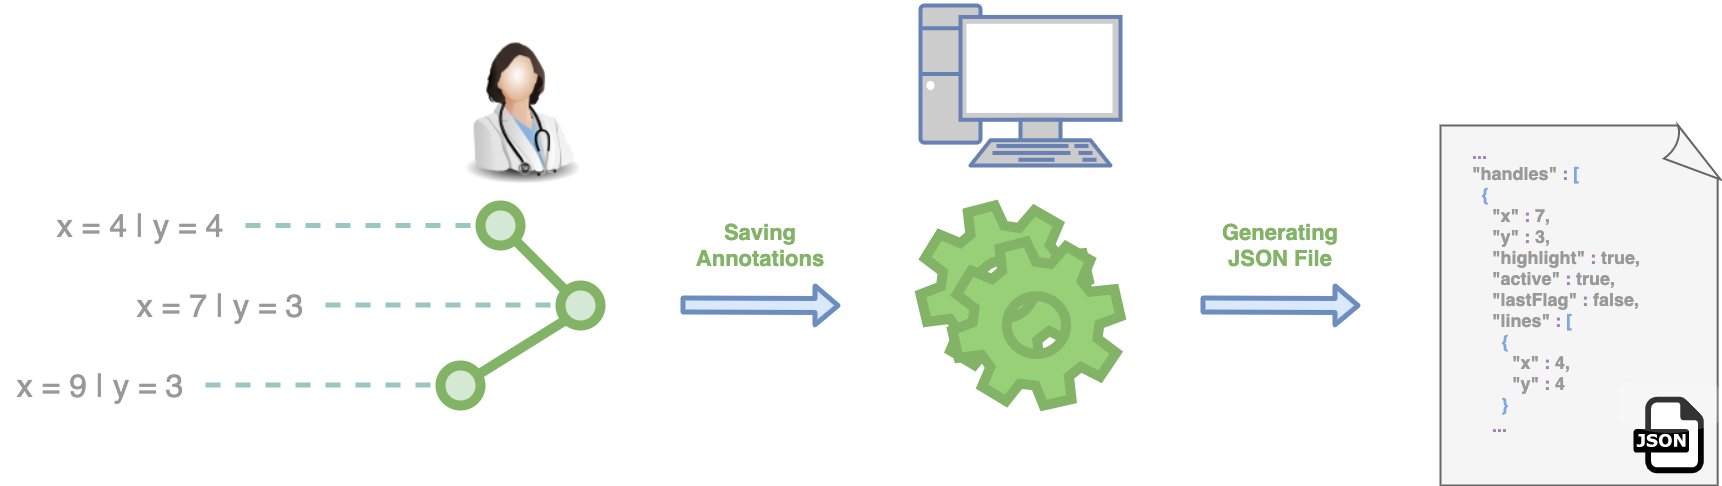

The diagram above was exported from draw.io. Its source (the exported page's mxGraphModel, read from the mxfile embedded in the PNG):
<mxGraphModel dx="2719" dy="1228" grid="1" gridSize="10" guides="1" tooltips="1" connect="1" arrows="1" fold="1" page="1" pageScale="1" pageWidth="827" pageHeight="1169" math="0" shadow="0">
  <root>
    <mxCell id="0" />
    <mxCell id="1" parent="0" />
    <mxCell id="cNGaevoGqhWllTjWEcQY-25" style="edgeStyle=none;rounded=0;orthogonalLoop=1;jettySize=auto;html=1;entryX=1;entryY=0.5;entryDx=0;entryDy=0;endArrow=none;endFill=0;strokeWidth=5;fontSize=32;fontColor=#999999;dashed=1;strokeColor=#9AC7BF;" edge="1" parent="1" target="cNGaevoGqhWllTjWEcQY-24">
      <mxGeometry relative="1" as="geometry">
        <mxPoint x="390" y="240" as="sourcePoint" />
      </mxGeometry>
    </mxCell>
    <mxCell id="cNGaevoGqhWllTjWEcQY-1" value="" style="ellipse;whiteSpace=wrap;html=1;aspect=fixed;fillColor=#d5e8d4;strokeColor=#82B366;strokeWidth=10;" vertex="1" parent="1">
      <mxGeometry x="400" y="220" width="40" height="40" as="geometry" />
    </mxCell>
    <mxCell id="cNGaevoGqhWllTjWEcQY-2" value="" style="ellipse;whiteSpace=wrap;html=1;aspect=fixed;strokeWidth=10;fillColor=#d5e8d4;strokeColor=#82b366;" vertex="1" parent="1">
      <mxGeometry x="480" y="300" width="40" height="40" as="geometry" />
    </mxCell>
    <mxCell id="cNGaevoGqhWllTjWEcQY-4" style="rounded=0;orthogonalLoop=1;jettySize=auto;html=1;entryX=0;entryY=1;entryDx=0;entryDy=0;endArrow=none;endFill=0;strokeWidth=10;fillColor=#d5e8d4;strokeColor=#82b366;" edge="1" parent="1" source="cNGaevoGqhWllTjWEcQY-3" target="cNGaevoGqhWllTjWEcQY-2">
      <mxGeometry relative="1" as="geometry" />
    </mxCell>
    <mxCell id="cNGaevoGqhWllTjWEcQY-3" value="" style="ellipse;whiteSpace=wrap;html=1;aspect=fixed;fillColor=#d5e8d4;strokeColor=#82b366;strokeWidth=10;" vertex="1" parent="1">
      <mxGeometry x="360" y="380" width="40" height="40" as="geometry" />
    </mxCell>
    <mxCell id="cNGaevoGqhWllTjWEcQY-5" style="rounded=0;orthogonalLoop=1;jettySize=auto;html=1;entryX=0;entryY=0;entryDx=0;entryDy=0;endArrow=none;endFill=0;strokeWidth=10;exitX=1;exitY=1;exitDx=0;exitDy=0;fillColor=#d5e8d4;strokeColor=#82b366;" edge="1" parent="1" source="cNGaevoGqhWllTjWEcQY-1" target="cNGaevoGqhWllTjWEcQY-2">
      <mxGeometry relative="1" as="geometry">
        <mxPoint x="407.00530293375414" y="399.4729077076761" as="sourcePoint" />
        <mxPoint x="495.85786437626894" y="344.14213562373106" as="targetPoint" />
      </mxGeometry>
    </mxCell>
    <mxCell id="cNGaevoGqhWllTjWEcQY-11" value="" style="image;html=1;labelBackgroundColor=#ffffff;image=img/lib/clip_art/people/Doctor_Woman_128x128.png;strokeColor=#82B366;strokeWidth=10;fillColor=#97D077;" vertex="1" parent="1">
      <mxGeometry x="360" y="20" width="160" height="200" as="geometry" />
    </mxCell>
    <mxCell id="cNGaevoGqhWllTjWEcQY-12" value="" style="shape=flexArrow;endArrow=classic;html=1;strokeWidth=5;fillColor=#dae8fc;strokeColor=#6c8ebf;" edge="1" parent="1">
      <mxGeometry width="50" height="50" relative="1" as="geometry">
        <mxPoint x="600" y="319.5" as="sourcePoint" />
        <mxPoint x="760" y="320" as="targetPoint" />
      </mxGeometry>
    </mxCell>
    <mxCell id="cNGaevoGqhWllTjWEcQY-13" value="" style="shape=mxgraph.bpmn.service_task;html=1;outlineConnect=0;strokeColor=#82B366;strokeWidth=10;fillColor=#97D077;" vertex="1" parent="1">
      <mxGeometry x="840" y="220" width="200" height="200" as="geometry" />
    </mxCell>
    <mxCell id="cNGaevoGqhWllTjWEcQY-14" value="Saving&lt;br style=&quot;font-size: 22px;&quot;&gt;Annotations" style="text;html=1;strokeColor=none;fillColor=none;align=center;verticalAlign=middle;whiteSpace=wrap;rounded=0;fontSize=22;fontStyle=1;fontColor=#82B366;" vertex="1" parent="1">
      <mxGeometry x="600" y="220" width="160" height="80" as="geometry" />
    </mxCell>
    <mxCell id="cNGaevoGqhWllTjWEcQY-15" value="" style="shape=flexArrow;endArrow=classic;html=1;strokeWidth=5;fillColor=#dae8fc;strokeColor=#6c8ebf;" edge="1" parent="1">
      <mxGeometry width="50" height="50" relative="1" as="geometry">
        <mxPoint x="1120" y="319.5" as="sourcePoint" />
        <mxPoint x="1280" y="320" as="targetPoint" />
      </mxGeometry>
    </mxCell>
    <mxCell id="cNGaevoGqhWllTjWEcQY-19" value="" style="fontColor=#0066CC;verticalAlign=top;verticalLabelPosition=bottom;labelPosition=center;align=center;html=1;outlineConnect=0;fillColor=#CCCCCC;strokeColor=#6881B3;gradientColor=none;gradientDirection=north;strokeWidth=2;shape=mxgraph.networks.pc;" vertex="1" parent="1">
      <mxGeometry x="840" y="20" width="200" height="160" as="geometry" />
    </mxCell>
    <mxCell id="cNGaevoGqhWllTjWEcQY-20" value="" style="whiteSpace=wrap;html=1;shape=mxgraph.basic.document;strokeColor=#666666;strokeWidth=2;fillColor=#f5f5f5;fontSize=22;fontColor=#333333;" vertex="1" parent="1">
      <mxGeometry x="1360" y="140" width="280" height="360" as="geometry" />
    </mxCell>
    <mxCell id="cNGaevoGqhWllTjWEcQY-21" value="" style="dashed=0;outlineConnect=0;html=1;align=center;labelPosition=center;verticalLabelPosition=bottom;verticalAlign=top;shape=mxgraph.webicons.json;gradientColor=#DFDEDE;strokeColor=#82B366;strokeWidth=2;fontSize=22;fontColor=#82B366;fillColor=none;" vertex="1" parent="1">
      <mxGeometry x="1537.6" y="397.6" width="102.4" height="102.4" as="geometry" />
    </mxCell>
    <mxCell id="cNGaevoGqhWllTjWEcQY-22" value="Generating&lt;br style=&quot;font-size: 22px&quot;&gt;JSON File" style="text;html=1;strokeColor=none;fillColor=none;align=center;verticalAlign=middle;whiteSpace=wrap;rounded=0;fontSize=22;fontStyle=1;fontColor=#82B366;" vertex="1" parent="1">
      <mxGeometry x="1120" y="220" width="160" height="80" as="geometry" />
    </mxCell>
    <mxCell id="cNGaevoGqhWllTjWEcQY-23" value="&lt;div style=&quot;font-size: 18px&quot;&gt;&amp;nbsp; &amp;nbsp; &lt;font color=&quot;#a680b8&quot;&gt;...&lt;/font&gt;&lt;/div&gt;&lt;div style=&quot;font-size: 18px&quot;&gt;&amp;nbsp; &amp;nbsp; &quot;handles&quot; &lt;font color=&quot;#a680b8&quot;&gt;:&lt;/font&gt;&amp;nbsp;&lt;font color=&quot;#7ea6e0&quot;&gt;[&lt;/font&gt;&amp;nbsp;&lt;/div&gt;&lt;div style=&quot;font-size: 18px&quot;&gt;&amp;nbsp; &amp;nbsp; &amp;nbsp; &lt;font color=&quot;#7ea6e0&quot;&gt;{&lt;/font&gt;&amp;nbsp;&lt;/div&gt;&lt;div style=&quot;font-size: 18px&quot;&gt;&amp;nbsp; &amp;nbsp; &amp;nbsp; &amp;nbsp; &quot;x&quot; &lt;font color=&quot;#a680b8&quot;&gt;:&lt;/font&gt; 7,&lt;/div&gt;&lt;div style=&quot;font-size: 18px&quot;&gt;&amp;nbsp; &amp;nbsp; &amp;nbsp; &amp;nbsp; &quot;y&quot; &lt;font color=&quot;#a680b8&quot;&gt;:&lt;/font&gt; 3,&lt;/div&gt;&lt;div style=&quot;font-size: 18px&quot;&gt;&amp;nbsp; &amp;nbsp; &amp;nbsp; &amp;nbsp; &quot;highlight&quot; &lt;font color=&quot;#a680b8&quot;&gt;:&lt;/font&gt; true,&lt;/div&gt;&lt;div style=&quot;font-size: 18px&quot;&gt;&amp;nbsp; &amp;nbsp; &amp;nbsp; &amp;nbsp; &quot;active&quot; &lt;font color=&quot;#a680b8&quot;&gt;:&lt;/font&gt; true,&lt;/div&gt;&lt;div style=&quot;font-size: 18px&quot;&gt;&amp;nbsp; &amp;nbsp; &amp;nbsp; &amp;nbsp; &quot;lastFlag&quot; &lt;font color=&quot;#a680b8&quot;&gt;:&lt;/font&gt; false,&lt;/div&gt;&lt;div style=&quot;font-size: 18px&quot;&gt;&amp;nbsp; &amp;nbsp; &amp;nbsp; &amp;nbsp; &quot;lines&quot; &lt;font color=&quot;#a680b8&quot;&gt;:&lt;/font&gt;&amp;nbsp;&lt;font color=&quot;#7ea6e0&quot;&gt;[&lt;/font&gt;&amp;nbsp;&lt;/div&gt;&lt;div style=&quot;font-size: 18px&quot;&gt;&amp;nbsp; &amp;nbsp; &amp;nbsp; &amp;nbsp; &amp;nbsp; &lt;font color=&quot;#7ea6e0&quot;&gt;{&lt;/font&gt;&amp;nbsp;&lt;/div&gt;&lt;div style=&quot;font-size: 18px&quot;&gt;&amp;nbsp; &amp;nbsp; &amp;nbsp; &amp;nbsp; &amp;nbsp; &amp;nbsp; &quot;x&quot; &lt;font color=&quot;#a680b8&quot;&gt;:&lt;/font&gt; 4,&lt;/div&gt;&lt;div style=&quot;font-size: 18px&quot;&gt;&amp;nbsp; &amp;nbsp; &amp;nbsp; &amp;nbsp; &amp;nbsp; &amp;nbsp; &quot;y&quot; &lt;font color=&quot;#a680b8&quot;&gt;:&lt;/font&gt; 4&lt;/div&gt;&lt;div style=&quot;font-size: 18px&quot;&gt;&amp;nbsp; &amp;nbsp; &amp;nbsp; &amp;nbsp; &amp;nbsp; &lt;font color=&quot;#7ea6e0&quot;&gt;}&lt;/font&gt;&lt;/div&gt;&lt;div style=&quot;font-size: 18px&quot;&gt;&amp;nbsp; &amp;nbsp; &amp;nbsp; &amp;nbsp; &lt;font color=&quot;#a680b8&quot;&gt;...&lt;/font&gt;&lt;/div&gt;" style="text;html=1;strokeColor=none;fillColor=none;align=left;verticalAlign=top;whiteSpace=wrap;rounded=0;fontSize=18;fontColor=#999999;fontStyle=1" vertex="1" parent="1">
      <mxGeometry x="1370" y="150" width="260" height="340" as="geometry" />
    </mxCell>
    <mxCell id="cNGaevoGqhWllTjWEcQY-24" value="x = 4 | y = 4" style="text;html=1;strokeColor=none;fillColor=none;align=center;verticalAlign=middle;whiteSpace=wrap;rounded=0;fontSize=32;fontColor=#999999;" vertex="1" parent="1">
      <mxGeometry x="-40" y="220" width="200" height="40" as="geometry" />
    </mxCell>
    <mxCell id="cNGaevoGqhWllTjWEcQY-26" value="x = 7 | y = 3" style="text;html=1;strokeColor=none;fillColor=none;align=center;verticalAlign=middle;whiteSpace=wrap;rounded=0;fontSize=32;fontColor=#999999;" vertex="1" parent="1">
      <mxGeometry x="40" y="300" width="200" height="40" as="geometry" />
    </mxCell>
    <mxCell id="cNGaevoGqhWllTjWEcQY-27" style="edgeStyle=none;rounded=0;orthogonalLoop=1;jettySize=auto;html=1;entryX=1;entryY=0.5;entryDx=0;entryDy=0;endArrow=none;endFill=0;strokeWidth=5;fontSize=32;fontColor=#999999;dashed=1;strokeColor=#9AC7BF;" edge="1" parent="1">
      <mxGeometry relative="1" as="geometry">
        <mxPoint x="470" y="319.5" as="sourcePoint" />
        <mxPoint x="230" y="319.5" as="targetPoint" />
      </mxGeometry>
    </mxCell>
    <mxCell id="cNGaevoGqhWllTjWEcQY-28" value="x = 9 | y = 3" style="text;html=1;strokeColor=none;fillColor=none;align=center;verticalAlign=middle;whiteSpace=wrap;rounded=0;fontSize=32;fontColor=#999999;" vertex="1" parent="1">
      <mxGeometry x="-80" y="380" width="200" height="40" as="geometry" />
    </mxCell>
    <mxCell id="cNGaevoGqhWllTjWEcQY-29" style="edgeStyle=none;rounded=0;orthogonalLoop=1;jettySize=auto;html=1;entryX=1;entryY=0.5;entryDx=0;entryDy=0;endArrow=none;endFill=0;strokeWidth=5;fontSize=32;fontColor=#999999;dashed=1;strokeColor=#9AC7BF;" edge="1" parent="1">
      <mxGeometry relative="1" as="geometry">
        <mxPoint x="350" y="399.5" as="sourcePoint" />
        <mxPoint x="120" y="399.5" as="targetPoint" />
      </mxGeometry>
    </mxCell>
  </root>
</mxGraphModel>